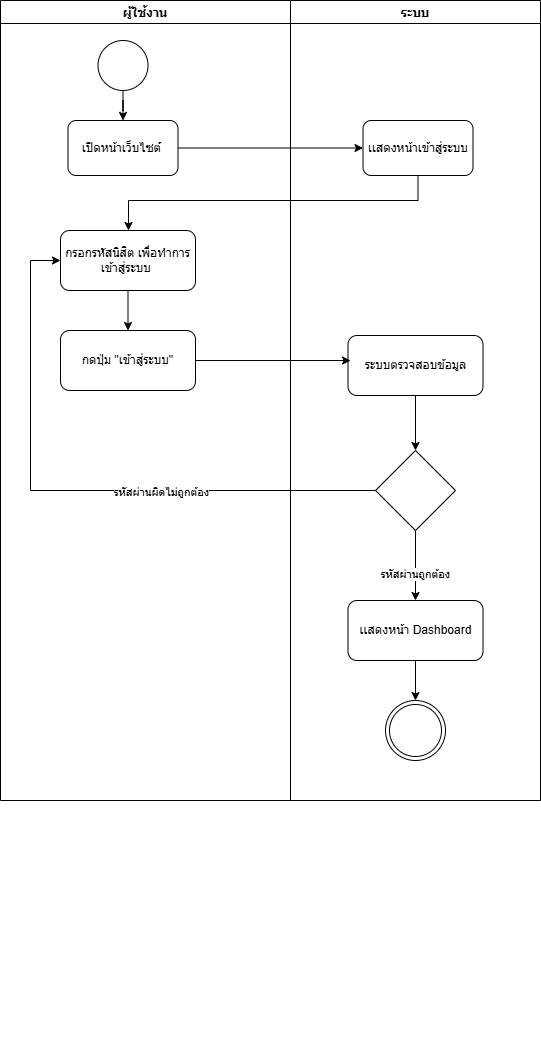

The diagram above was exported from draw.io. Its source (the exported page's mxGraphModel, read from the mxfile embedded in the PNG):
<mxGraphModel dx="1452" dy="677" grid="1" gridSize="10" guides="1" tooltips="1" connect="1" arrows="1" fold="1" page="1" pageScale="1" pageWidth="827" pageHeight="1169" math="0" shadow="0">
  <root>
    <mxCell id="DwdYJdcXNcIuZ0IH-Lau-0" />
    <mxCell id="DwdYJdcXNcIuZ0IH-Lau-1" parent="DwdYJdcXNcIuZ0IH-Lau-0" />
    <mxCell id="WNF_xc78lXQepSqeOrj--0" parent="DwdYJdcXNcIuZ0IH-Lau-1" style="swimlane;" value="ผู้ใช้งาน" vertex="1">
      <mxGeometry height="800" width="290" x="110" y="30" as="geometry" />
    </mxCell>
    <mxCell id="WNF_xc78lXQepSqeOrj--1" edge="1" parent="WNF_xc78lXQepSqeOrj--0" source="WNF_xc78lXQepSqeOrj--2" style="edgeStyle=orthogonalEdgeStyle;rounded=0;orthogonalLoop=1;jettySize=auto;html=1;entryX=0.5;entryY=0;entryDx=0;entryDy=0;" target="WNF_xc78lXQepSqeOrj--3">
      <mxGeometry relative="1" as="geometry" />
    </mxCell>
    <mxCell id="WNF_xc78lXQepSqeOrj--2" parent="WNF_xc78lXQepSqeOrj--0" style="ellipse;whiteSpace=wrap;html=1;aspect=fixed;" value="" vertex="1">
      <mxGeometry height="50" width="50" x="97.5" y="40" as="geometry" />
    </mxCell>
    <mxCell id="WNF_xc78lXQepSqeOrj--3" parent="WNF_xc78lXQepSqeOrj--0" style="rounded=1;whiteSpace=wrap;html=1;" value="เปิดหน้าเว็บไซต์&amp;nbsp;" vertex="1">
      <mxGeometry height="55" width="110" x="67.5" y="120" as="geometry" />
    </mxCell>
    <mxCell id="FzCTBG_aKfCZ3b-hoj4O-20" edge="1" parent="WNF_xc78lXQepSqeOrj--0" source="WNF_xc78lXQepSqeOrj--4" style="edgeStyle=orthogonalEdgeStyle;rounded=0;orthogonalLoop=1;jettySize=auto;html=1;" target="WNF_xc78lXQepSqeOrj--6">
      <mxGeometry relative="1" as="geometry" />
    </mxCell>
    <mxCell id="WNF_xc78lXQepSqeOrj--4" parent="WNF_xc78lXQepSqeOrj--0" style="rounded=1;whiteSpace=wrap;html=1;" value="กรอกรหัสนิสิต เพื่อทำการเข้าสู่ระบบ&amp;nbsp;" vertex="1">
      <mxGeometry height="60" width="135" x="60" y="230" as="geometry" />
    </mxCell>
    <mxCell id="WNF_xc78lXQepSqeOrj--6" parent="WNF_xc78lXQepSqeOrj--0" style="rounded=1;whiteSpace=wrap;html=1;" value="กดปุ่ม &quot;เข้าสู่ระบบ&quot;" vertex="1">
      <mxGeometry height="60" width="135" x="60" y="330" as="geometry" />
    </mxCell>
    <mxCell id="WNF_xc78lXQepSqeOrj--15" parent="DwdYJdcXNcIuZ0IH-Lau-1" style="swimlane;" value="ระบบ" vertex="1">
      <mxGeometry height="800" width="250" x="400" y="30" as="geometry" />
    </mxCell>
    <mxCell id="WNF_xc78lXQepSqeOrj--16" parent="WNF_xc78lXQepSqeOrj--15" style="rounded=1;whiteSpace=wrap;html=1;" value="เเสดงหน้าเข้าสู่ระบบ" vertex="1">
      <mxGeometry height="55" width="110" x="72.5" y="120" as="geometry" />
    </mxCell>
    <mxCell id="WNF_xc78lXQepSqeOrj--19" edge="1" parent="WNF_xc78lXQepSqeOrj--15" style="edgeStyle=orthogonalEdgeStyle;rounded=0;orthogonalLoop=1;jettySize=auto;html=1;">
      <mxGeometry relative="1" as="geometry">
        <mxPoint x="101" y="875" as="sourcePoint" />
      </mxGeometry>
    </mxCell>
    <mxCell id="WNF_xc78lXQepSqeOrj--20" edge="1" parent="WNF_xc78lXQepSqeOrj--15" style="edgeStyle=orthogonalEdgeStyle;rounded=0;orthogonalLoop=1;jettySize=auto;html=1;exitX=0.5;exitY=1;exitDx=0;exitDy=0;">
      <mxGeometry relative="1" as="geometry">
        <mxPoint x="101" y="1050" as="sourcePoint" />
        <mxPoint x="101" y="1050" as="targetPoint" />
      </mxGeometry>
    </mxCell>
    <mxCell id="FzCTBG_aKfCZ3b-hoj4O-14" edge="1" parent="WNF_xc78lXQepSqeOrj--15" source="WNF_xc78lXQepSqeOrj--21" style="edgeStyle=orthogonalEdgeStyle;rounded=0;orthogonalLoop=1;jettySize=auto;html=1;" target="FzCTBG_aKfCZ3b-hoj4O-3">
      <mxGeometry relative="1" as="geometry" />
    </mxCell>
    <mxCell id="WNF_xc78lXQepSqeOrj--21" parent="WNF_xc78lXQepSqeOrj--15" style="rounded=1;whiteSpace=wrap;html=1;" value="ระบบตรวจสอบข้อมูล" vertex="1">
      <mxGeometry height="60" width="135" x="57.5" y="335" as="geometry" />
    </mxCell>
    <mxCell id="WNF_xc78lXQepSqeOrj--23" parent="WNF_xc78lXQepSqeOrj--15" style="ellipse;shape=doubleEllipse;whiteSpace=wrap;html=1;aspect=fixed;direction=south;" value="" vertex="1">
      <mxGeometry height="60" width="60" x="95" y="700" as="geometry" />
    </mxCell>
    <mxCell id="FzCTBG_aKfCZ3b-hoj4O-16" edge="1" parent="WNF_xc78lXQepSqeOrj--15" source="FzCTBG_aKfCZ3b-hoj4O-3" style="edgeStyle=orthogonalEdgeStyle;rounded=0;orthogonalLoop=1;jettySize=auto;html=1;" target="FzCTBG_aKfCZ3b-hoj4O-4">
      <mxGeometry relative="1" as="geometry" />
    </mxCell>
    <mxCell id="FzCTBG_aKfCZ3b-hoj4O-22" connectable="0" parent="FzCTBG_aKfCZ3b-hoj4O-16" style="edgeLabel;html=1;align=center;verticalAlign=middle;resizable=0;points=[];" value="รหัสผ่านถูกต้อง" vertex="1">
      <mxGeometry relative="1" x="0.1918" y="-1" as="geometry">
        <mxPoint y="1" as="offset" />
      </mxGeometry>
    </mxCell>
    <mxCell id="FzCTBG_aKfCZ3b-hoj4O-3" parent="WNF_xc78lXQepSqeOrj--15" style="rhombus;whiteSpace=wrap;html=1;" value="" vertex="1">
      <mxGeometry height="80" width="80" x="85" y="450" as="geometry" />
    </mxCell>
    <mxCell id="FzCTBG_aKfCZ3b-hoj4O-17" edge="1" parent="WNF_xc78lXQepSqeOrj--15" source="FzCTBG_aKfCZ3b-hoj4O-4" style="edgeStyle=orthogonalEdgeStyle;rounded=0;orthogonalLoop=1;jettySize=auto;html=1;" target="WNF_xc78lXQepSqeOrj--23">
      <mxGeometry relative="1" as="geometry" />
    </mxCell>
    <mxCell id="FzCTBG_aKfCZ3b-hoj4O-4" parent="WNF_xc78lXQepSqeOrj--15" style="rounded=1;whiteSpace=wrap;html=1;" value="เเสดงหน้า Dashboard" vertex="1">
      <mxGeometry height="60" width="135" x="57.5" y="600" as="geometry" />
    </mxCell>
    <mxCell id="WNF_xc78lXQepSqeOrj--26" edge="1" parent="DwdYJdcXNcIuZ0IH-Lau-1" source="WNF_xc78lXQepSqeOrj--3" style="edgeStyle=orthogonalEdgeStyle;rounded=0;orthogonalLoop=1;jettySize=auto;html=1;" target="WNF_xc78lXQepSqeOrj--16">
      <mxGeometry relative="1" as="geometry" />
    </mxCell>
    <mxCell id="FzCTBG_aKfCZ3b-hoj4O-13" edge="1" parent="DwdYJdcXNcIuZ0IH-Lau-1" source="WNF_xc78lXQepSqeOrj--16" style="edgeStyle=orthogonalEdgeStyle;rounded=0;orthogonalLoop=1;jettySize=auto;html=1;" target="WNF_xc78lXQepSqeOrj--4">
      <mxGeometry relative="1" as="geometry">
        <Array as="points">
          <mxPoint x="528" y="230" />
          <mxPoint x="238" y="230" />
        </Array>
      </mxGeometry>
    </mxCell>
    <mxCell id="FzCTBG_aKfCZ3b-hoj4O-15" edge="1" parent="DwdYJdcXNcIuZ0IH-Lau-1" source="FzCTBG_aKfCZ3b-hoj4O-3" style="edgeStyle=orthogonalEdgeStyle;rounded=0;orthogonalLoop=1;jettySize=auto;html=1;entryX=0;entryY=0.5;entryDx=0;entryDy=0;" target="WNF_xc78lXQepSqeOrj--4">
      <mxGeometry relative="1" as="geometry">
        <Array as="points">
          <mxPoint x="140" y="520" />
          <mxPoint x="140" y="290" />
        </Array>
      </mxGeometry>
    </mxCell>
    <mxCell id="FzCTBG_aKfCZ3b-hoj4O-21" connectable="0" parent="FzCTBG_aKfCZ3b-hoj4O-15" style="edgeLabel;html=1;align=center;verticalAlign=middle;resizable=0;points=[];" value="รหัสผ่านผิดไม่ถูกต้อง" vertex="1">
      <mxGeometry relative="1" x="-0.2894" y="1" as="geometry">
        <mxPoint as="offset" />
      </mxGeometry>
    </mxCell>
    <mxCell id="FzCTBG_aKfCZ3b-hoj4O-19" edge="1" parent="DwdYJdcXNcIuZ0IH-Lau-1" source="WNF_xc78lXQepSqeOrj--6" style="edgeStyle=orthogonalEdgeStyle;rounded=0;orthogonalLoop=1;jettySize=auto;html=1;entryX=0.019;entryY=0.417;entryDx=0;entryDy=0;entryPerimeter=0;" target="WNF_xc78lXQepSqeOrj--21">
      <mxGeometry relative="1" as="geometry">
        <mxPoint x="449.9999999999998" y="390" as="targetPoint" />
      </mxGeometry>
    </mxCell>
  </root>
</mxGraphModel>